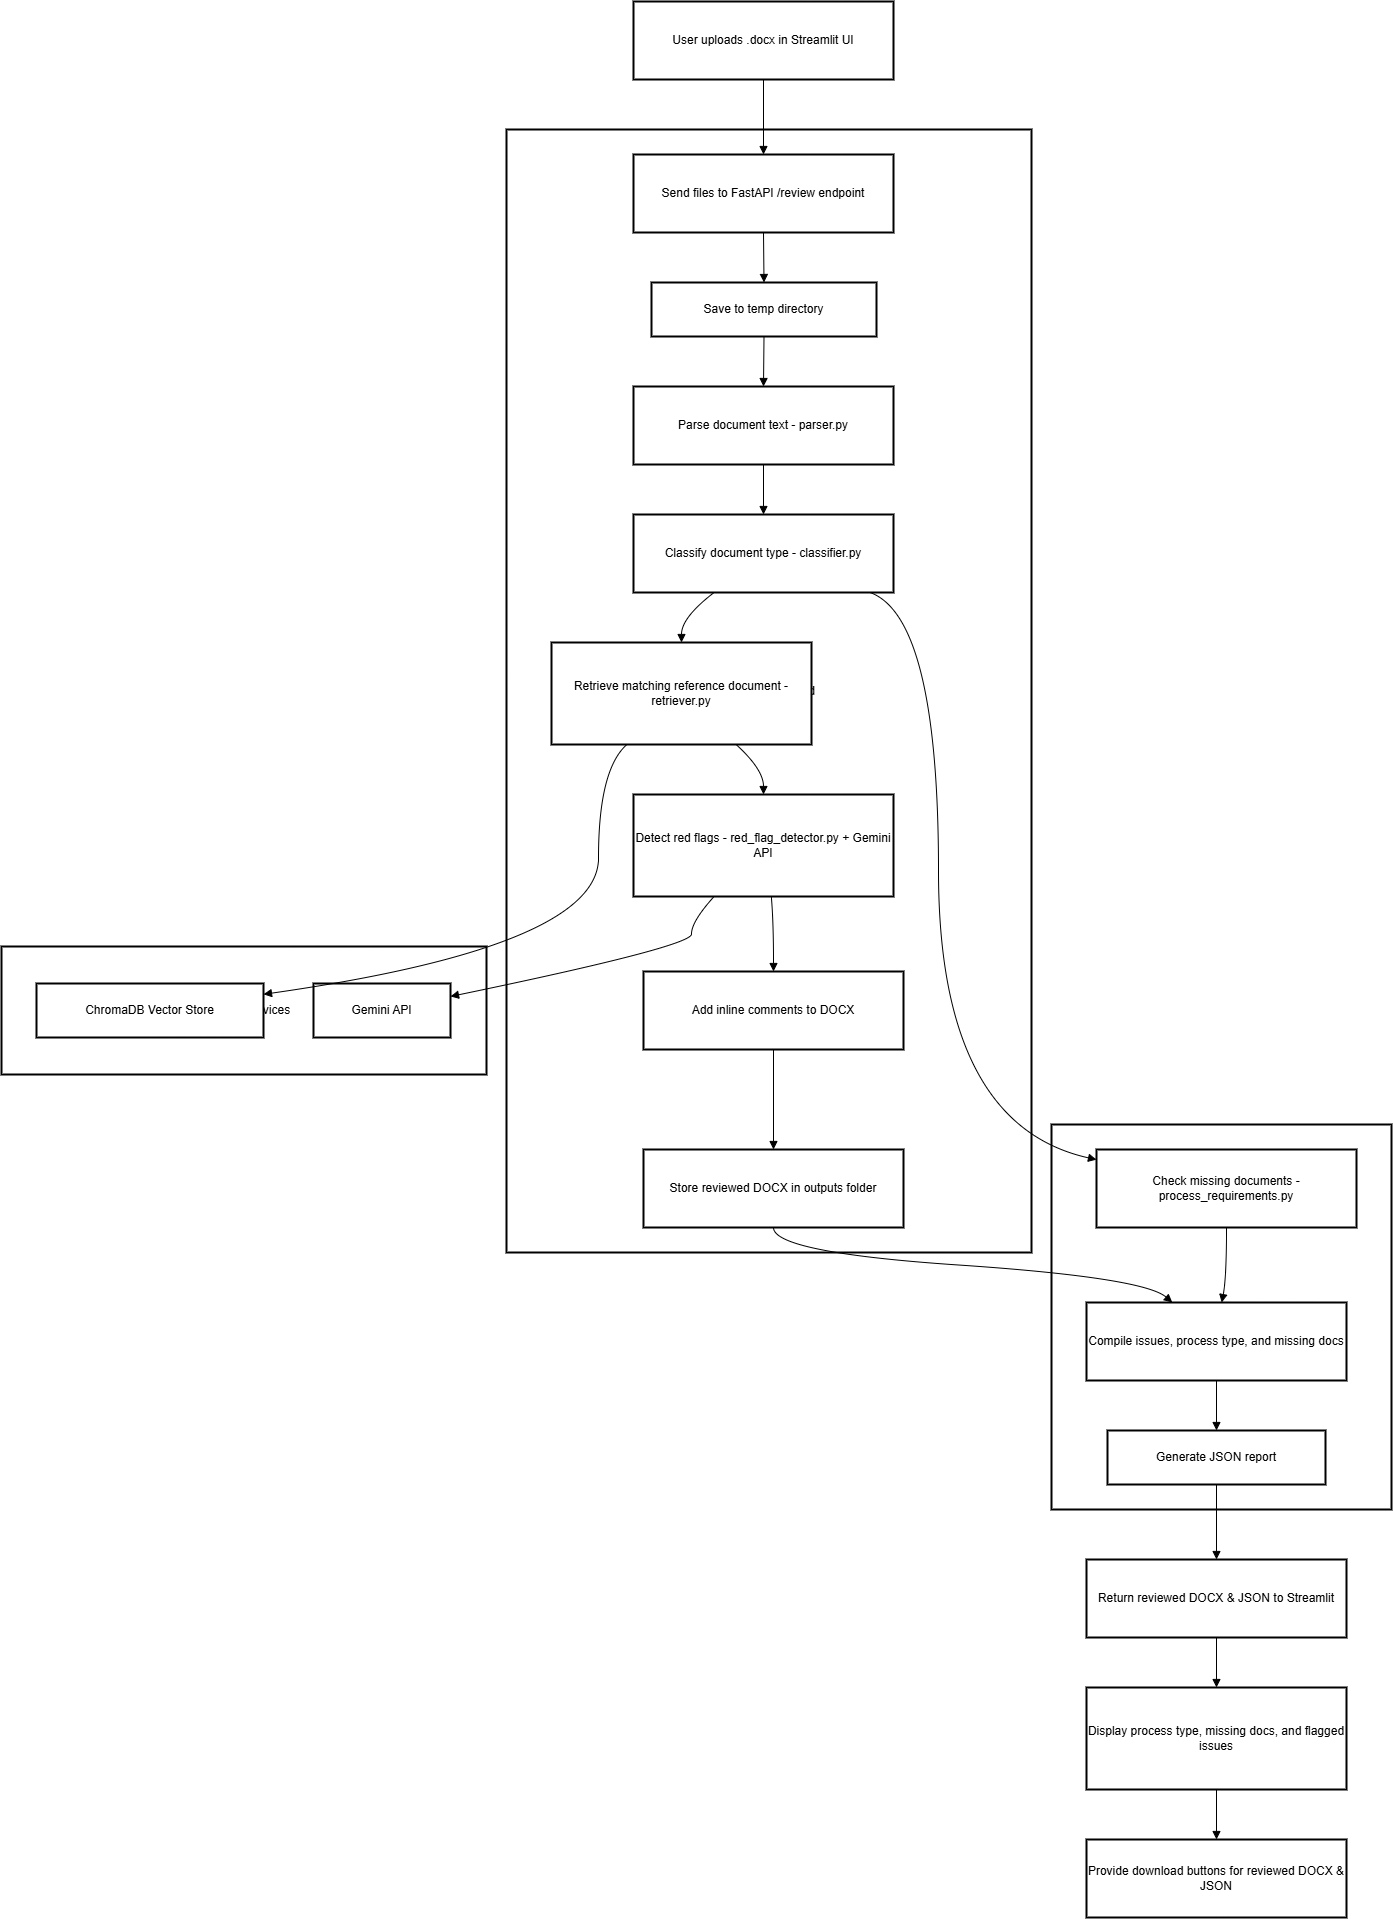

The diagram above was exported from draw.io. Its source (the exported page's mxGraphModel, read from the mxfile embedded in the PNG):
<mxGraphModel dx="4515" dy="2455" grid="1" gridSize="10" guides="1" tooltips="1" connect="1" arrows="1" fold="1" page="1" pageScale="1" pageWidth="850" pageHeight="1100" math="0" shadow="0">
  <root>
    <mxCell id="0" />
    <mxCell id="1" parent="0" />
    <mxCell id="55a3WmPfOH4L0Ttg_AFm-64" value="External Services" style="whiteSpace=wrap;strokeWidth=2;" vertex="1" parent="1">
      <mxGeometry x="20" y="1855" width="485" height="128" as="geometry" />
    </mxCell>
    <mxCell id="55a3WmPfOH4L0Ttg_AFm-65" value="Results Compilation" style="whiteSpace=wrap;strokeWidth=2;" vertex="1" parent="1">
      <mxGeometry x="1070" y="2033" width="340" height="385" as="geometry" />
    </mxCell>
    <mxCell id="55a3WmPfOH4L0Ttg_AFm-66" value="FastAPI Backend" style="whiteSpace=wrap;strokeWidth=2;" vertex="1" parent="1">
      <mxGeometry x="525" y="1038" width="525" height="1123" as="geometry" />
    </mxCell>
    <mxCell id="55a3WmPfOH4L0Ttg_AFm-67" value="User uploads .docx in Streamlit UI" style="whiteSpace=wrap;strokeWidth=2;" vertex="1" parent="1">
      <mxGeometry x="652" y="910" width="260" height="78" as="geometry" />
    </mxCell>
    <mxCell id="55a3WmPfOH4L0Ttg_AFm-68" value="Send files to FastAPI /review endpoint" style="whiteSpace=wrap;strokeWidth=2;" vertex="1" parent="1">
      <mxGeometry x="652" y="1063" width="260" height="78" as="geometry" />
    </mxCell>
    <mxCell id="55a3WmPfOH4L0Ttg_AFm-69" value="Save to temp directory" style="whiteSpace=wrap;strokeWidth=2;" vertex="1" parent="1">
      <mxGeometry x="670" y="1191" width="225" height="54" as="geometry" />
    </mxCell>
    <mxCell id="55a3WmPfOH4L0Ttg_AFm-70" value="Parse document text - parser.py" style="whiteSpace=wrap;strokeWidth=2;" vertex="1" parent="1">
      <mxGeometry x="652" y="1295" width="260" height="78" as="geometry" />
    </mxCell>
    <mxCell id="55a3WmPfOH4L0Ttg_AFm-71" value="Classify document type - classifier.py" style="whiteSpace=wrap;strokeWidth=2;" vertex="1" parent="1">
      <mxGeometry x="652" y="1423" width="260" height="78" as="geometry" />
    </mxCell>
    <mxCell id="55a3WmPfOH4L0Ttg_AFm-72" value="Retrieve matching reference document - retriever.py" style="whiteSpace=wrap;strokeWidth=2;" vertex="1" parent="1">
      <mxGeometry x="570" y="1551" width="260" height="102" as="geometry" />
    </mxCell>
    <mxCell id="55a3WmPfOH4L0Ttg_AFm-73" value="Detect red flags - red_flag_detector.py + Gemini API" style="whiteSpace=wrap;strokeWidth=2;" vertex="1" parent="1">
      <mxGeometry x="652" y="1703" width="260" height="102" as="geometry" />
    </mxCell>
    <mxCell id="55a3WmPfOH4L0Ttg_AFm-74" value="Add inline comments to DOCX" style="whiteSpace=wrap;strokeWidth=2;" vertex="1" parent="1">
      <mxGeometry x="662" y="1880" width="260" height="78" as="geometry" />
    </mxCell>
    <mxCell id="55a3WmPfOH4L0Ttg_AFm-75" value="Store reviewed DOCX in outputs folder" style="whiteSpace=wrap;strokeWidth=2;" vertex="1" parent="1">
      <mxGeometry x="662" y="2058" width="260" height="78" as="geometry" />
    </mxCell>
    <mxCell id="55a3WmPfOH4L0Ttg_AFm-76" value="Check missing documents - process_requirements.py" style="whiteSpace=wrap;strokeWidth=2;" vertex="1" parent="1">
      <mxGeometry x="1115" y="2058" width="260" height="78" as="geometry" />
    </mxCell>
    <mxCell id="55a3WmPfOH4L0Ttg_AFm-77" value="Compile issues, process type, and missing docs" style="whiteSpace=wrap;strokeWidth=2;" vertex="1" parent="1">
      <mxGeometry x="1105" y="2211" width="260" height="78" as="geometry" />
    </mxCell>
    <mxCell id="55a3WmPfOH4L0Ttg_AFm-78" value="Generate JSON report" style="whiteSpace=wrap;strokeWidth=2;" vertex="1" parent="1">
      <mxGeometry x="1126" y="2339" width="218" height="54" as="geometry" />
    </mxCell>
    <mxCell id="55a3WmPfOH4L0Ttg_AFm-79" value="Return reviewed DOCX &amp; JSON to Streamlit" style="whiteSpace=wrap;strokeWidth=2;" vertex="1" parent="1">
      <mxGeometry x="1105" y="2468" width="260" height="78" as="geometry" />
    </mxCell>
    <mxCell id="55a3WmPfOH4L0Ttg_AFm-80" value="Display process type, missing docs, and flagged issues" style="whiteSpace=wrap;strokeWidth=2;" vertex="1" parent="1">
      <mxGeometry x="1105" y="2596" width="260" height="102" as="geometry" />
    </mxCell>
    <mxCell id="55a3WmPfOH4L0Ttg_AFm-81" value="Provide download buttons for reviewed DOCX &amp; JSON" style="whiteSpace=wrap;strokeWidth=2;" vertex="1" parent="1">
      <mxGeometry x="1105" y="2748" width="260" height="78" as="geometry" />
    </mxCell>
    <mxCell id="55a3WmPfOH4L0Ttg_AFm-82" value="ChromaDB Vector Store" style="whiteSpace=wrap;strokeWidth=2;" vertex="1" parent="1">
      <mxGeometry x="55" y="1892" width="227" height="54" as="geometry" />
    </mxCell>
    <mxCell id="55a3WmPfOH4L0Ttg_AFm-83" value="Gemini API" style="whiteSpace=wrap;strokeWidth=2;" vertex="1" parent="1">
      <mxGeometry x="332" y="1892" width="137" height="54" as="geometry" />
    </mxCell>
    <mxCell id="55a3WmPfOH4L0Ttg_AFm-84" value="" style="curved=1;startArrow=none;endArrow=block;exitX=0.5;exitY=1;entryX=0.5;entryY=0;rounded=0;" edge="1" parent="1" source="55a3WmPfOH4L0Ttg_AFm-67" target="55a3WmPfOH4L0Ttg_AFm-68">
      <mxGeometry relative="1" as="geometry">
        <Array as="points" />
      </mxGeometry>
    </mxCell>
    <mxCell id="55a3WmPfOH4L0Ttg_AFm-85" value="" style="curved=1;startArrow=none;endArrow=block;exitX=0.5;exitY=1;entryX=0.5;entryY=0;rounded=0;" edge="1" parent="1" source="55a3WmPfOH4L0Ttg_AFm-68" target="55a3WmPfOH4L0Ttg_AFm-69">
      <mxGeometry relative="1" as="geometry">
        <Array as="points" />
      </mxGeometry>
    </mxCell>
    <mxCell id="55a3WmPfOH4L0Ttg_AFm-86" value="" style="curved=1;startArrow=none;endArrow=block;exitX=0.5;exitY=1;entryX=0.5;entryY=0;rounded=0;" edge="1" parent="1" source="55a3WmPfOH4L0Ttg_AFm-69" target="55a3WmPfOH4L0Ttg_AFm-70">
      <mxGeometry relative="1" as="geometry">
        <Array as="points" />
      </mxGeometry>
    </mxCell>
    <mxCell id="55a3WmPfOH4L0Ttg_AFm-87" value="" style="curved=1;startArrow=none;endArrow=block;exitX=0.5;exitY=1;entryX=0.5;entryY=0;rounded=0;" edge="1" parent="1" source="55a3WmPfOH4L0Ttg_AFm-70" target="55a3WmPfOH4L0Ttg_AFm-71">
      <mxGeometry relative="1" as="geometry">
        <Array as="points" />
      </mxGeometry>
    </mxCell>
    <mxCell id="55a3WmPfOH4L0Ttg_AFm-88" value="" style="curved=1;startArrow=none;endArrow=block;exitX=0.31;exitY=1;entryX=0.5;entryY=0;rounded=0;" edge="1" parent="1" source="55a3WmPfOH4L0Ttg_AFm-71" target="55a3WmPfOH4L0Ttg_AFm-72">
      <mxGeometry relative="1" as="geometry">
        <Array as="points">
          <mxPoint x="700" y="1526" />
        </Array>
      </mxGeometry>
    </mxCell>
    <mxCell id="55a3WmPfOH4L0Ttg_AFm-89" value="" style="curved=1;startArrow=none;endArrow=block;exitX=0.71;exitY=1;entryX=0.5;entryY=0;rounded=0;" edge="1" parent="1" source="55a3WmPfOH4L0Ttg_AFm-72" target="55a3WmPfOH4L0Ttg_AFm-73">
      <mxGeometry relative="1" as="geometry">
        <Array as="points">
          <mxPoint x="782" y="1678" />
        </Array>
      </mxGeometry>
    </mxCell>
    <mxCell id="55a3WmPfOH4L0Ttg_AFm-90" value="" style="curved=1;startArrow=none;endArrow=block;exitX=0.53;exitY=1;entryX=0.5;entryY=0;rounded=0;" edge="1" parent="1" source="55a3WmPfOH4L0Ttg_AFm-73" target="55a3WmPfOH4L0Ttg_AFm-74">
      <mxGeometry relative="1" as="geometry">
        <Array as="points">
          <mxPoint x="792" y="1830" />
        </Array>
      </mxGeometry>
    </mxCell>
    <mxCell id="55a3WmPfOH4L0Ttg_AFm-91" value="" style="curved=1;startArrow=none;endArrow=block;exitX=0.5;exitY=1;entryX=0.5;entryY=0;rounded=0;" edge="1" parent="1" source="55a3WmPfOH4L0Ttg_AFm-74" target="55a3WmPfOH4L0Ttg_AFm-75">
      <mxGeometry relative="1" as="geometry">
        <Array as="points" />
      </mxGeometry>
    </mxCell>
    <mxCell id="55a3WmPfOH4L0Ttg_AFm-92" value="" style="curved=1;startArrow=none;endArrow=block;exitX=0.91;exitY=1;entryX=0;entryY=0.13;rounded=0;" edge="1" parent="1" source="55a3WmPfOH4L0Ttg_AFm-71" target="55a3WmPfOH4L0Ttg_AFm-76">
      <mxGeometry relative="1" as="geometry">
        <Array as="points">
          <mxPoint x="957" y="1526" />
          <mxPoint x="957" y="2033" />
        </Array>
      </mxGeometry>
    </mxCell>
    <mxCell id="55a3WmPfOH4L0Ttg_AFm-93" value="" style="curved=1;startArrow=none;endArrow=block;exitX=0.5;exitY=1;entryX=0.33;entryY=0;rounded=0;" edge="1" parent="1" source="55a3WmPfOH4L0Ttg_AFm-75" target="55a3WmPfOH4L0Ttg_AFm-77">
      <mxGeometry relative="1" as="geometry">
        <Array as="points">
          <mxPoint x="792" y="2161" />
          <mxPoint x="1162" y="2186" />
        </Array>
      </mxGeometry>
    </mxCell>
    <mxCell id="55a3WmPfOH4L0Ttg_AFm-94" value="" style="curved=1;startArrow=none;endArrow=block;exitX=0.5;exitY=1;entryX=0.52;entryY=0;rounded=0;" edge="1" parent="1" source="55a3WmPfOH4L0Ttg_AFm-76" target="55a3WmPfOH4L0Ttg_AFm-77">
      <mxGeometry relative="1" as="geometry">
        <Array as="points">
          <mxPoint x="1245" y="2186" />
        </Array>
      </mxGeometry>
    </mxCell>
    <mxCell id="55a3WmPfOH4L0Ttg_AFm-95" value="" style="curved=1;startArrow=none;endArrow=block;exitX=0.5;exitY=1;entryX=0.5;entryY=0;rounded=0;" edge="1" parent="1" source="55a3WmPfOH4L0Ttg_AFm-77" target="55a3WmPfOH4L0Ttg_AFm-78">
      <mxGeometry relative="1" as="geometry">
        <Array as="points" />
      </mxGeometry>
    </mxCell>
    <mxCell id="55a3WmPfOH4L0Ttg_AFm-96" value="" style="curved=1;startArrow=none;endArrow=block;exitX=0.5;exitY=1;entryX=0.5;entryY=0;rounded=0;" edge="1" parent="1" source="55a3WmPfOH4L0Ttg_AFm-78" target="55a3WmPfOH4L0Ttg_AFm-79">
      <mxGeometry relative="1" as="geometry">
        <Array as="points" />
      </mxGeometry>
    </mxCell>
    <mxCell id="55a3WmPfOH4L0Ttg_AFm-97" value="" style="curved=1;startArrow=none;endArrow=block;exitX=0.5;exitY=1;entryX=0.5;entryY=0;rounded=0;" edge="1" parent="1" source="55a3WmPfOH4L0Ttg_AFm-79" target="55a3WmPfOH4L0Ttg_AFm-80">
      <mxGeometry relative="1" as="geometry">
        <Array as="points" />
      </mxGeometry>
    </mxCell>
    <mxCell id="55a3WmPfOH4L0Ttg_AFm-98" value="" style="curved=1;startArrow=none;endArrow=block;exitX=0.5;exitY=1;entryX=0.5;entryY=0;rounded=0;" edge="1" parent="1" source="55a3WmPfOH4L0Ttg_AFm-80" target="55a3WmPfOH4L0Ttg_AFm-81">
      <mxGeometry relative="1" as="geometry">
        <Array as="points" />
      </mxGeometry>
    </mxCell>
    <mxCell id="55a3WmPfOH4L0Ttg_AFm-99" value="" style="curved=1;startArrow=none;endArrow=block;exitX=0.29;exitY=1;entryX=1;entryY=0.2;rounded=0;" edge="1" parent="1" source="55a3WmPfOH4L0Ttg_AFm-72" target="55a3WmPfOH4L0Ttg_AFm-82">
      <mxGeometry relative="1" as="geometry">
        <Array as="points">
          <mxPoint x="617" y="1678" />
          <mxPoint x="617" y="1855" />
        </Array>
      </mxGeometry>
    </mxCell>
    <mxCell id="55a3WmPfOH4L0Ttg_AFm-100" value="" style="curved=1;startArrow=none;endArrow=block;exitX=0.31;exitY=1;entryX=1;entryY=0.24;rounded=0;" edge="1" parent="1" source="55a3WmPfOH4L0Ttg_AFm-73" target="55a3WmPfOH4L0Ttg_AFm-83">
      <mxGeometry relative="1" as="geometry">
        <Array as="points">
          <mxPoint x="710" y="1830" />
          <mxPoint x="710" y="1855" />
        </Array>
      </mxGeometry>
    </mxCell>
  </root>
</mxGraphModel>